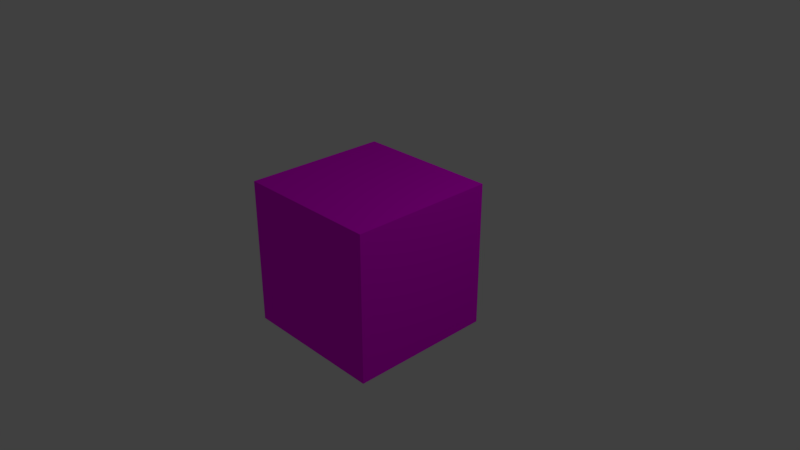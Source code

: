 # Source: dan_s_apriltag_blender_file.blend  (saved by Blender 2.79.0; exported with 4.5.12 LTS)
import bpy
from mathutils import Matrix  # noqa: F401  (used for matrix-valued properties, if any)

bpy.ops.wm.read_factory_settings(use_empty=True)
scene = bpy.context.scene
scene.name = 'Scene'

# ---- collections
col_collection_1 = bpy.data.collections.new('Collection 1'); scene.collection.children.link(col_collection_1)

# ---- images (referenced by path relative to the original .blend; pixels are not part of the script)
import os
ASSET_DIR = os.environ.get("B2B_ASSET_DIR", "")  # directory of the original .blend (textures are referenced by path, not embedded)
HERE = os.path.dirname(os.path.abspath(__file__))  # packed textures are extracted next to this script under _unpacked/

def load_image(name, relpath, width, height, colorspace="sRGB"):
    """Load a texture the original file referenced (path relative to the .blend, or extracted next to this script)."""
    p = next((c for c in (os.path.join(HERE, relpath), os.path.join(ASSET_DIR, relpath)) if relpath and os.path.exists(c)), "")
    if p:
        img = bpy.data.images.load(p, check_existing=True)
        img.name = name
    else:  # same state as the original file: an image datablock whose file is absent (Cycles renders it pink)
        img = bpy.data.images.new(name, width, height)
        img.source = "FILE"
        img.filepath = "//" + (relpath or name)
    img.colorspace_settings.name = colorspace
    return img
img_examples_of_different_apriltag_families_png = load_image('Examples-of-different-AprilTag-families.png', 'materials/textures/Examples-of-different-AprilTag-families.png', 1024, 1024, 'sRGB')

# ---- materials (node trees are filled in below, after node groups)
mat_apriltag_texture = bpy.data.materials.new('apriltag_texture')
mat_apriltag_texture.alpha_threshold = 0.0
mat_apriltag_texture.roughness = 0.5
mat_apriltag_texture.line_color = (0.0, 0.0, 0.0, 1.0)

# ---- material node trees
mat_apriltag_texture.use_nodes = True; mat_apriltag_texture.node_tree.nodes.clear()
_N = mat_apriltag_texture.node_tree.nodes; _L = mat_apriltag_texture.node_tree.links
n0 = _N.new('ShaderNodeOutputMaterial'); n0.name = 'Material Output'; n0.location = (300, 300)
n1 = _N.new('ShaderNodeBsdfDiffuse'); n1.name = 'Diffuse BSDF'; n1.location = (10, 300)
n2 = _N.new('ShaderNodeTexImage'); n2.name = 'Image Texture'; n2.location = (-370, 343)
n2.width = 272
n2.image = img_examples_of_different_apriltag_families_png
_L.new(n1.outputs[0], n0.inputs[0])
_L.new(n2.outputs[0], n1.inputs[0])
n0.is_active_output = True

# ---- world
world_world = bpy.data.worlds.new('World'); scene.world = world_world
world_world.color = (0.05088, 0.05088, 0.05088)
world_world.use_sun_shadow = False
world_world.sun_shadow_jitter_overblur = 0.0
world_world.cycles.sampling_method = 'MANUAL'

# ---- cameras
cam_camera = bpy.data.cameras.new('Camera')
cam_camera.clip_end = 100.0
cam_camera.lens = 35.0
cam_camera.sensor_width = 32.0
cam_camera.sensor_height = 18.0
cam_camera.ortho_scale = 7.314
cam_camera.dof.focus_distance = 0.0

# ---- lights
light_lamp = bpy.data.lights.new('Lamp', 'POINT')
light_lamp.transmission_factor = 0.0
light_lamp.cutoff_distance = 30.0
light_lamp.energy = 100.0
light_lamp.shadow_buffer_clip_start = 1.001
light_lamp.shadow_soft_size = 0.1
light_lamp.shadow_maximum_resolution = 0.006
light_lamp.use_absolute_resolution = True

# ---- meshes
me_cube = bpy.data.meshes.new('Cube')
me_cube.from_pydata([(1.0, 1.0, -1.0), (1.0, -1.0, -1.0), (-1.0, -1.0, -1.0), (-1.0, 1.0, -1.0), (1.0, 1.0, 1.0), (1.0, -1.0, 1.0), (-1.0, -1.0, 1.0), (-1.0, 1.0, 1.0)], [], [(0, 1, 2, 3), (4, 7, 6, 5), (0, 4, 5, 1), (1, 5, 6, 2), (2, 6, 7, 3), (4, 0, 3, 7)])
_uv = me_cube.uv_layers.new(name='UVMap')
_uv.uv.foreach_set('vector', [0.5738, 0.4968, 0.5738, 0.7226, 0.348, 0.7254, 0.3479, 0.4996, 0.5737, 0.271, 0.3478, 0.2737, 0.3477, 0.04788, 0.5736, 0.04512, 0.7997, 0.7199, 0.7998, 0.9457, 0.5739, 0.9485, 0.5738, 0.7226, 0.5738, 0.7226, 0.5739, 0.9485, 0.3481, 0.9512, 0.348, 0.7254, 0.348, 0.7254, 0.3481, 0.9512, 0.1223, 0.954, 0.1222, 0.7282, 0.5737, 0.271, 0.5738, 0.4968, 0.3479, 0.4996, 0.3478, 0.2737])
me_cube.materials.append(mat_apriltag_texture)
me_cube.use_remesh_preserve_volume = False
me_cube.use_remesh_preserve_attributes = False
me_cube.use_mirror_vertex_groups = False
me_cube.update()

# ---- objects
ob_cube = bpy.data.objects.new('Cube', me_cube)
ob_lamp = bpy.data.objects.new('Lamp', light_lamp)
ob_camera = bpy.data.objects.new('Camera', cam_camera)

# ---- transforms, parenting, visibility, modifiers, constraints
ob_cube.location = (0.0, 0.0, 0.0)
ob_cube.lock_rotations_4d = False
ob_cube.empty_display_type = 'ARROWS'
ob_cube.lineart.crease_threshold = 0.0
ob_lamp.location = (4.076, 1.005, 5.904)
ob_lamp.rotation_euler = (0.6503, 0.05522, 1.866)
ob_lamp.lock_rotations_4d = False
ob_lamp.empty_display_type = 'ARROWS'
ob_lamp.color = (0.0, 0.0, 0.0, 0.0)
ob_lamp.lineart.crease_threshold = 0.0
ob_camera.location = (7.481, -6.508, 5.344)
ob_camera.rotation_euler = (1.109, 0.0, 0.8149)
ob_camera.lock_rotations_4d = False
ob_camera.empty_display_type = 'ARROWS'
ob_camera.color = (0.0, 0.0, 0.0, 0.0)
ob_camera.display_type = 'WIRE'
ob_camera.lineart.crease_threshold = 0.0

# ---- collection membership
col_collection_1.objects.link(ob_cube)
col_collection_1.objects.link(ob_lamp)
col_collection_1.objects.link(ob_camera)

# ---- scene / render settings (as saved in the file)
scene.camera = ob_camera
scene.frame_start = 1; scene.frame_end = 250; scene.frame_set(0)
scene.render.engine = 'CYCLES'
scene.render.resolution_percentage = 50
scene.render.dither_intensity = 0.0
scene.cycles.use_denoising = False
scene.cycles.samples = 128
scene.cycles.sampling_pattern = 'TABULATED_SOBOL'
scene.cycles.use_adaptive_sampling = False
scene.cycles.use_light_tree = False
scene.cycles.blur_glossy = 0.0
scene.cycles.sample_clamp_indirect = 0.0
scene.view_settings.view_transform = 'Standard'
bpy.context.view_layer.update()
